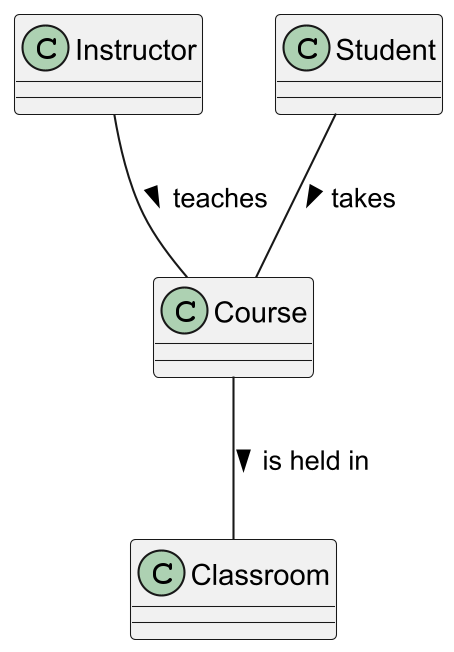

The diagram above was rendered by PlantUML. Its source (embedded in the PNG):
@startuml
skinparamlocked dpi 200

class Instructor
class Student
class Course
class Classroom

Instructor -- Course : teaches >
Student -- Course : takes >
Course -- Classroom : is held in >


@enduml